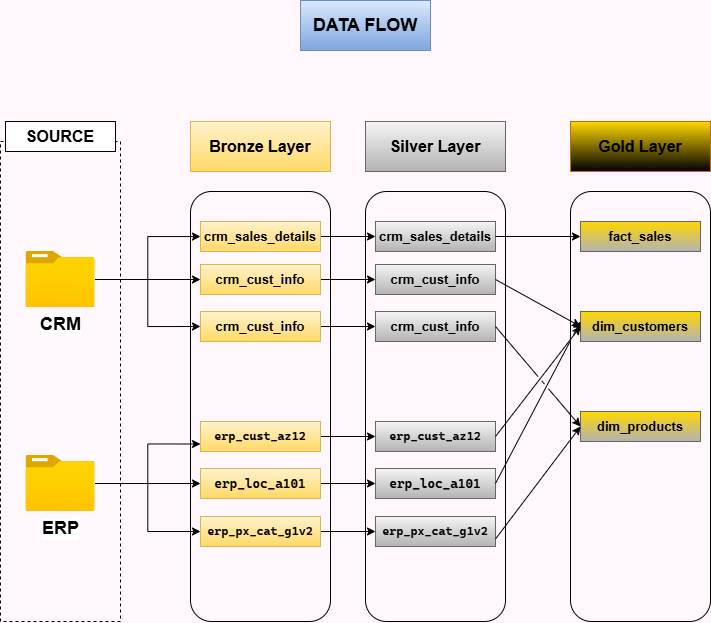

The diagram above was exported from draw.io. Its source (the exported page's mxGraphModel, read from the mxfile embedded in the PNG):
<mxGraphModel dx="1212" dy="736" grid="0" gridSize="10" guides="1" tooltips="1" connect="1" arrows="0" fold="1" page="1" pageScale="1" pageWidth="850" pageHeight="1100" background="#FFF7FB" math="0" shadow="0">
  <root>
    <mxCell id="0" />
    <mxCell id="1" parent="0" />
    <mxCell id="FVzEFp3rgJ5PrcfR6pNK-1" parent="1" style="rounded=1;whiteSpace=wrap;html=1;fillColor=none;" value="" vertex="1">
      <mxGeometry height="430" width="140" x="425" y="210" as="geometry" />
    </mxCell>
    <mxCell id="Lf-E7K5NXZc-6zanRq-f-1" parent="1" style="rounded=0;whiteSpace=wrap;html=1;fillColor=none;dashed=1;" value="" vertex="1">
      <mxGeometry height="480" width="120" x="60" y="160" as="geometry" />
    </mxCell>
    <mxCell id="Lf-E7K5NXZc-6zanRq-f-2" parent="1" style="rounded=0;whiteSpace=wrap;html=1;fontStyle=1" value="&lt;font style=&quot;font-size: 16px;&quot;&gt;SOURCE&lt;/font&gt;" vertex="1">
      <mxGeometry height="30" width="110" x="65" y="140" as="geometry" />
    </mxCell>
    <mxCell id="Lf-E7K5NXZc-6zanRq-f-16" edge="1" parent="1" source="Lf-E7K5NXZc-6zanRq-f-3" style="edgeStyle=orthogonalEdgeStyle;rounded=0;orthogonalLoop=1;jettySize=auto;html=1;" target="Lf-E7K5NXZc-6zanRq-f-10">
      <mxGeometry relative="1" as="geometry" />
    </mxCell>
    <mxCell id="Lf-E7K5NXZc-6zanRq-f-17" edge="1" parent="1" source="Lf-E7K5NXZc-6zanRq-f-3" style="edgeStyle=orthogonalEdgeStyle;rounded=0;orthogonalLoop=1;jettySize=auto;html=1;" target="Lf-E7K5NXZc-6zanRq-f-11">
      <mxGeometry relative="1" as="geometry" />
    </mxCell>
    <mxCell id="Lf-E7K5NXZc-6zanRq-f-18" edge="1" parent="1" source="Lf-E7K5NXZc-6zanRq-f-3" style="edgeStyle=orthogonalEdgeStyle;rounded=0;orthogonalLoop=1;jettySize=auto;html=1;entryX=0;entryY=0.5;entryDx=0;entryDy=0;" target="Lf-E7K5NXZc-6zanRq-f-12">
      <mxGeometry relative="1" as="geometry" />
    </mxCell>
    <mxCell id="Lf-E7K5NXZc-6zanRq-f-3" parent="1" style="image;aspect=fixed;html=1;points=[];align=center;fontSize=12;image=img/lib/azure2/general/Folder_Blank.svg;" value="&lt;font style=&quot;font-size: 18px;&quot;&gt;&lt;b&gt;CRM&lt;/b&gt;&lt;/font&gt;" vertex="1">
      <mxGeometry height="56.00000000000001" width="69" x="85.5" y="270" as="geometry" />
    </mxCell>
    <mxCell id="Lf-E7K5NXZc-6zanRq-f-19" edge="1" parent="1" source="Lf-E7K5NXZc-6zanRq-f-4" style="edgeStyle=orthogonalEdgeStyle;rounded=0;orthogonalLoop=1;jettySize=auto;html=1;entryX=0;entryY=0.75;entryDx=0;entryDy=0;" target="Lf-E7K5NXZc-6zanRq-f-13">
      <mxGeometry relative="1" as="geometry" />
    </mxCell>
    <mxCell id="Lf-E7K5NXZc-6zanRq-f-20" edge="1" parent="1" source="Lf-E7K5NXZc-6zanRq-f-4" style="edgeStyle=orthogonalEdgeStyle;rounded=0;orthogonalLoop=1;jettySize=auto;html=1;" target="Lf-E7K5NXZc-6zanRq-f-14">
      <mxGeometry relative="1" as="geometry" />
    </mxCell>
    <mxCell id="Lf-E7K5NXZc-6zanRq-f-21" edge="1" parent="1" source="Lf-E7K5NXZc-6zanRq-f-4" style="edgeStyle=orthogonalEdgeStyle;rounded=0;orthogonalLoop=1;jettySize=auto;html=1;entryX=0;entryY=0.5;entryDx=0;entryDy=0;" target="Lf-E7K5NXZc-6zanRq-f-15">
      <mxGeometry relative="1" as="geometry" />
    </mxCell>
    <mxCell id="Lf-E7K5NXZc-6zanRq-f-4" parent="1" style="image;aspect=fixed;html=1;points=[];align=center;fontSize=12;image=img/lib/azure2/general/Folder_Blank.svg;" value="&lt;span style=&quot;font-size: 18px;&quot;&gt;&lt;b&gt;ERP&lt;/b&gt;&lt;/span&gt;" vertex="1">
      <mxGeometry height="56.00000000000001" width="69" x="85.5" y="474" as="geometry" />
    </mxCell>
    <mxCell id="Lf-E7K5NXZc-6zanRq-f-6" parent="1" style="rounded=0;whiteSpace=wrap;html=1;fillColor=#fff2cc;strokeColor=#d6b656;gradientColor=#ffd966;" value="&lt;font style=&quot;font-size: 16px;&quot;&gt;&lt;b&gt;Bronze Layer&lt;/b&gt;&lt;/font&gt;" vertex="1">
      <mxGeometry height="50" width="140" x="250" y="140" as="geometry" />
    </mxCell>
    <mxCell id="Lf-E7K5NXZc-6zanRq-f-7" parent="1" style="rounded=1;whiteSpace=wrap;html=1;fillColor=none;" value="" vertex="1">
      <mxGeometry height="430" width="140" x="250" y="210" as="geometry" />
    </mxCell>
    <mxCell id="FVzEFp3rgJ5PrcfR6pNK-11" edge="1" parent="1" source="Lf-E7K5NXZc-6zanRq-f-10" style="edgeStyle=orthogonalEdgeStyle;rounded=0;orthogonalLoop=1;jettySize=auto;html=1;entryX=0;entryY=0.5;entryDx=0;entryDy=0;" target="FVzEFp3rgJ5PrcfR6pNK-3">
      <mxGeometry relative="1" as="geometry" />
    </mxCell>
    <mxCell id="Lf-E7K5NXZc-6zanRq-f-10" parent="1" style="rounded=0;whiteSpace=wrap;html=1;fillColor=#fff2cc;strokeColor=#d6b656;fontSize=13;gradientColor=#ffd966;" value="&lt;font&gt;&lt;b&gt;crm_sales_details&lt;/b&gt;&lt;/font&gt;" vertex="1">
      <mxGeometry height="30" width="120" x="260" y="240" as="geometry" />
    </mxCell>
    <mxCell id="FVzEFp3rgJ5PrcfR6pNK-12" edge="1" parent="1" source="Lf-E7K5NXZc-6zanRq-f-11" style="edgeStyle=orthogonalEdgeStyle;rounded=0;orthogonalLoop=1;jettySize=auto;html=1;entryX=0;entryY=0.5;entryDx=0;entryDy=0;" target="FVzEFp3rgJ5PrcfR6pNK-4">
      <mxGeometry relative="1" as="geometry" />
    </mxCell>
    <mxCell id="Lf-E7K5NXZc-6zanRq-f-11" parent="1" style="rounded=0;whiteSpace=wrap;html=1;fillColor=#fff2cc;strokeColor=#d6b656;fontSize=13;gradientColor=#ffd966;" value="&lt;font&gt;&lt;b&gt;crm_cust_info&lt;/b&gt;&lt;/font&gt;" vertex="1">
      <mxGeometry height="30" width="120" x="260" y="283" as="geometry" />
    </mxCell>
    <mxCell id="FVzEFp3rgJ5PrcfR6pNK-13" edge="1" parent="1" source="Lf-E7K5NXZc-6zanRq-f-12" style="edgeStyle=orthogonalEdgeStyle;rounded=0;orthogonalLoop=1;jettySize=auto;html=1;entryX=0;entryY=0.5;entryDx=0;entryDy=0;" target="FVzEFp3rgJ5PrcfR6pNK-5">
      <mxGeometry relative="1" as="geometry" />
    </mxCell>
    <mxCell id="Lf-E7K5NXZc-6zanRq-f-12" parent="1" style="rounded=0;whiteSpace=wrap;html=1;fillColor=#fff2cc;strokeColor=#d6b656;fontSize=13;gradientColor=#ffd966;" value="&lt;font&gt;&lt;b&gt;crm_cust_info&lt;/b&gt;&lt;/font&gt;" vertex="1">
      <mxGeometry height="30" width="120" x="260" y="330" as="geometry" />
    </mxCell>
    <mxCell id="FVzEFp3rgJ5PrcfR6pNK-14" edge="1" parent="1" source="Lf-E7K5NXZc-6zanRq-f-13" style="edgeStyle=orthogonalEdgeStyle;rounded=0;orthogonalLoop=1;jettySize=auto;html=1;entryX=0;entryY=0.5;entryDx=0;entryDy=0;" target="FVzEFp3rgJ5PrcfR6pNK-6">
      <mxGeometry relative="1" as="geometry" />
    </mxCell>
    <mxCell id="Lf-E7K5NXZc-6zanRq-f-13" parent="1" style="rounded=0;whiteSpace=wrap;html=1;fillColor=#fff2cc;strokeColor=#d6b656;fontSize=13;fontStyle=1;gradientColor=#ffd966;" value="&lt;pre style=&quot;font-family:'Cascadia Mono';font-size:9pt;color:#000000&quot;&gt;erp_cust_az12&lt;/pre&gt;" vertex="1">
      <mxGeometry height="30" width="120" x="260" y="440" as="geometry" />
    </mxCell>
    <mxCell id="FVzEFp3rgJ5PrcfR6pNK-15" edge="1" parent="1" source="Lf-E7K5NXZc-6zanRq-f-14" style="edgeStyle=orthogonalEdgeStyle;rounded=0;orthogonalLoop=1;jettySize=auto;html=1;entryX=0;entryY=0.5;entryDx=0;entryDy=0;" target="FVzEFp3rgJ5PrcfR6pNK-7">
      <mxGeometry relative="1" as="geometry" />
    </mxCell>
    <mxCell id="Lf-E7K5NXZc-6zanRq-f-14" parent="1" style="rounded=0;whiteSpace=wrap;html=1;fillColor=#fff2cc;strokeColor=#d6b656;fontSize=13;fontStyle=1;gradientColor=#ffd966;" value="&lt;pre style=&quot;font-family: &amp;quot;Cascadia Mono&amp;quot;; color: rgb(0, 0, 0);&quot;&gt;erp_loc_a101&lt;/pre&gt;" vertex="1">
      <mxGeometry height="30" width="120" x="260" y="487" as="geometry" />
    </mxCell>
    <mxCell id="FVzEFp3rgJ5PrcfR6pNK-16" edge="1" parent="1" source="Lf-E7K5NXZc-6zanRq-f-15" style="edgeStyle=orthogonalEdgeStyle;rounded=0;orthogonalLoop=1;jettySize=auto;html=1;entryX=0;entryY=0.5;entryDx=0;entryDy=0;" target="FVzEFp3rgJ5PrcfR6pNK-8">
      <mxGeometry relative="1" as="geometry" />
    </mxCell>
    <mxCell id="Lf-E7K5NXZc-6zanRq-f-15" parent="1" style="rounded=0;whiteSpace=wrap;html=1;fillColor=#fff2cc;strokeColor=#d6b656;fontSize=13;fontStyle=1;gradientColor=#ffd966;" value="&lt;pre style=&quot;font-family:'Cascadia Mono';font-size:9pt;color:#000000&quot;&gt;erp_px_cat_g1v2&lt;/pre&gt;" vertex="1">
      <mxGeometry height="30" width="120" x="260" y="535" as="geometry" />
    </mxCell>
    <mxCell id="FVzEFp3rgJ5PrcfR6pNK-2" parent="1" style="rounded=0;whiteSpace=wrap;html=1;fillColor=#f5f5f5;strokeColor=#666666;gradientColor=#b3b3b3;" value="&lt;font style=&quot;font-size: 16px;&quot;&gt;&lt;b&gt;Silver Layer&lt;/b&gt;&lt;/font&gt;" vertex="1">
      <mxGeometry height="50" width="140" x="425" y="140" as="geometry" />
    </mxCell>
    <mxCell id="FVzEFp3rgJ5PrcfR6pNK-3" parent="1" style="rounded=0;whiteSpace=wrap;html=1;fillColor=#f5f5f5;strokeColor=#666666;fontSize=13;gradientColor=#b3b3b3;" value="&lt;font&gt;&lt;b&gt;crm_sales_details&lt;/b&gt;&lt;/font&gt;" vertex="1">
      <mxGeometry height="30" width="120" x="435" y="240" as="geometry" />
    </mxCell>
    <mxCell id="FVzEFp3rgJ5PrcfR6pNK-4" parent="1" style="rounded=0;whiteSpace=wrap;html=1;fillColor=#f5f5f5;strokeColor=#666666;fontSize=13;gradientColor=#b3b3b3;" value="&lt;font&gt;&lt;b&gt;crm_cust_info&lt;/b&gt;&lt;/font&gt;" vertex="1">
      <mxGeometry height="30" width="120" x="435" y="283" as="geometry" />
    </mxCell>
    <mxCell id="FVzEFp3rgJ5PrcfR6pNK-5" parent="1" style="rounded=0;whiteSpace=wrap;html=1;fillColor=#f5f5f5;strokeColor=#666666;fontSize=13;gradientColor=#b3b3b3;" value="&lt;font&gt;&lt;b&gt;crm_cust_info&lt;/b&gt;&lt;/font&gt;" vertex="1">
      <mxGeometry height="30" width="120" x="435" y="330" as="geometry" />
    </mxCell>
    <mxCell id="FVzEFp3rgJ5PrcfR6pNK-6" parent="1" style="rounded=0;whiteSpace=wrap;html=1;fillColor=#f5f5f5;strokeColor=#666666;fontSize=13;fontStyle=1;gradientColor=#b3b3b3;" value="&lt;pre style=&quot;font-family:'Cascadia Mono';font-size:9pt;color:#000000&quot;&gt;erp_cust_az12&lt;/pre&gt;" vertex="1">
      <mxGeometry height="30" width="120" x="435" y="440" as="geometry" />
    </mxCell>
    <mxCell id="FVzEFp3rgJ5PrcfR6pNK-7" parent="1" style="rounded=0;whiteSpace=wrap;html=1;fillColor=#f5f5f5;strokeColor=#666666;fontSize=13;fontStyle=1;gradientColor=#b3b3b3;" value="&lt;pre style=&quot;font-family: &amp;quot;Cascadia Mono&amp;quot;; color: rgb(0, 0, 0);&quot;&gt;erp_loc_a101&lt;/pre&gt;" vertex="1">
      <mxGeometry height="30" width="120" x="435" y="487" as="geometry" />
    </mxCell>
    <mxCell id="FVzEFp3rgJ5PrcfR6pNK-8" parent="1" style="rounded=0;whiteSpace=wrap;html=1;fillColor=#f5f5f5;strokeColor=#666666;fontSize=13;fontStyle=1;gradientColor=#b3b3b3;" value="&lt;pre style=&quot;font-family:'Cascadia Mono';font-size:9pt;color:#000000&quot;&gt;erp_px_cat_g1v2&lt;/pre&gt;" vertex="1">
      <mxGeometry height="30" width="120" x="435" y="535" as="geometry" />
    </mxCell>
    <mxCell id="x24VcJY132n8xQrlozIY-1" parent="1" style="rounded=1;whiteSpace=wrap;html=1;fillColor=none;" value="" vertex="1">
      <mxGeometry height="430" width="140" x="630" y="210" as="geometry" />
    </mxCell>
    <mxCell id="x24VcJY132n8xQrlozIY-2" parent="1" style="rounded=0;whiteSpace=wrap;html=1;fillColor=light-dark(#FFD700,#FFFF33);strokeColor=#BD7000;fontColor=light-dark(#000000,#000000);gradientColor=light-dark(#000000,#656500);" value="&lt;font style=&quot;font-size: 16px;&quot;&gt;&lt;b&gt;Gold Layer&lt;/b&gt;&lt;/font&gt;" vertex="1">
      <mxGeometry height="50" width="140" x="630" y="140" as="geometry" />
    </mxCell>
    <mxCell id="x24VcJY132n8xQrlozIY-3" parent="1" style="rounded=0;whiteSpace=wrap;html=1;fillColor=light-dark(#FFD700, #e4e418);strokeColor=#666666;fontSize=13;gradientColor=#b3b3b3;fontColor=light-dark(#000000,#000000);" value="&lt;font&gt;&lt;b&gt;fact_sales&lt;/b&gt;&lt;/font&gt;" vertex="1">
      <mxGeometry height="30" width="120" x="640" y="240" as="geometry" />
    </mxCell>
    <mxCell id="x24VcJY132n8xQrlozIY-4" parent="1" style="rounded=0;whiteSpace=wrap;html=1;fillColor=light-dark(#FFD700, #ebeb1f);strokeColor=#666666;fontSize=13;gradientColor=#b3b3b3;fontColor=light-dark(#000000,#000000);" value="&lt;font&gt;&lt;b&gt;dim_customers&lt;/b&gt;&lt;/font&gt;" vertex="1">
      <mxGeometry height="30" width="120" x="640" y="330" as="geometry" />
    </mxCell>
    <mxCell id="x24VcJY132n8xQrlozIY-5" parent="1" style="rounded=0;whiteSpace=wrap;html=1;fillColor=light-dark(#FFD700, #e7e71b);strokeColor=#666666;fontSize=13;gradientColor=#b3b3b3;fontColor=light-dark(#000000,#000000);" value="&lt;font&gt;&lt;b&gt;dim_products&lt;/b&gt;&lt;/font&gt;" vertex="1">
      <mxGeometry height="30" width="120" x="640" y="430" as="geometry" />
    </mxCell>
    <mxCell id="x24VcJY132n8xQrlozIY-12" edge="1" parent="1" source="FVzEFp3rgJ5PrcfR6pNK-3" style="endArrow=classic;html=1;rounded=0;exitX=1;exitY=0.5;exitDx=0;exitDy=0;entryX=0;entryY=0.5;entryDx=0;entryDy=0;jumpStyle=gap;" target="x24VcJY132n8xQrlozIY-3" value="">
      <mxGeometry height="50" relative="1" width="50" as="geometry">
        <mxPoint x="570" y="270" as="sourcePoint" />
        <mxPoint x="620" y="220" as="targetPoint" />
      </mxGeometry>
    </mxCell>
    <mxCell id="x24VcJY132n8xQrlozIY-13" edge="1" parent="1" source="FVzEFp3rgJ5PrcfR6pNK-4" style="endArrow=classic;html=1;rounded=0;exitX=1;exitY=0.5;exitDx=0;exitDy=0;entryX=0;entryY=0.5;entryDx=0;entryDy=0;jumpStyle=gap;" target="x24VcJY132n8xQrlozIY-4" value="">
      <mxGeometry height="50" relative="1" width="50" as="geometry">
        <mxPoint x="580" y="340" as="sourcePoint" />
        <mxPoint x="630" y="290" as="targetPoint" />
      </mxGeometry>
    </mxCell>
    <mxCell id="x24VcJY132n8xQrlozIY-14" edge="1" parent="1" source="FVzEFp3rgJ5PrcfR6pNK-6" style="endArrow=classic;html=1;rounded=0;exitX=1;exitY=0.5;exitDx=0;exitDy=0;entryX=0;entryY=0.5;entryDx=0;entryDy=0;jumpStyle=gap;" target="x24VcJY132n8xQrlozIY-4" value="">
      <mxGeometry height="50" relative="1" width="50" as="geometry">
        <mxPoint x="555" y="460" as="sourcePoint" />
        <mxPoint x="640" y="507" as="targetPoint" />
      </mxGeometry>
    </mxCell>
    <mxCell id="x24VcJY132n8xQrlozIY-15" edge="1" parent="1" source="FVzEFp3rgJ5PrcfR6pNK-7" style="endArrow=classic;html=1;rounded=0;exitX=1;exitY=0.5;exitDx=0;exitDy=0;jumpStyle=gap;" value="">
      <mxGeometry height="50" relative="1" width="50" as="geometry">
        <mxPoint x="580" y="520" as="sourcePoint" />
        <mxPoint x="640" y="340" as="targetPoint" />
      </mxGeometry>
    </mxCell>
    <mxCell id="x24VcJY132n8xQrlozIY-16" edge="1" parent="1" source="FVzEFp3rgJ5PrcfR6pNK-5" style="endArrow=classic;html=1;rounded=0;exitX=1;exitY=0.5;exitDx=0;exitDy=0;entryX=0;entryY=0.5;entryDx=0;entryDy=0;jumpStyle=gap;" target="x24VcJY132n8xQrlozIY-5" value="">
      <mxGeometry height="50" relative="1" width="50" as="geometry">
        <mxPoint x="540" y="420" as="sourcePoint" />
        <mxPoint x="590" y="370" as="targetPoint" />
      </mxGeometry>
    </mxCell>
    <mxCell id="x24VcJY132n8xQrlozIY-17" edge="1" parent="1" source="FVzEFp3rgJ5PrcfR6pNK-8" style="endArrow=classic;html=1;rounded=0;exitX=1;exitY=0.75;exitDx=0;exitDy=0;entryX=0;entryY=0.5;entryDx=0;entryDy=0;jumpStyle=gap;" target="x24VcJY132n8xQrlozIY-5" value="">
      <mxGeometry height="50" relative="1" width="50" as="geometry">
        <mxPoint x="570" y="550" as="sourcePoint" />
        <mxPoint x="620" y="500" as="targetPoint" />
      </mxGeometry>
    </mxCell>
    <mxCell id="x24VcJY132n8xQrlozIY-18" parent="1" style="text;html=1;whiteSpace=wrap;strokeColor=#6c8ebf;fillColor=#dae8fc;align=center;verticalAlign=middle;rounded=0;fontSize=18;fontStyle=1;gradientColor=#7ea6e0;" value="DATA FLOW" vertex="1">
      <mxGeometry height="50" width="130" x="360" y="19" as="geometry" />
    </mxCell>
  </root>
</mxGraphModel>